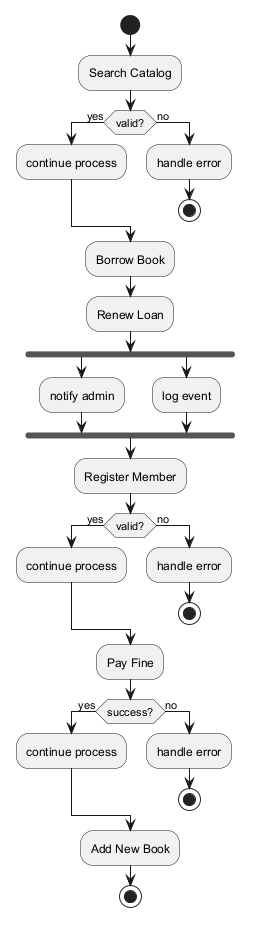

The diagram above was rendered by PlantUML. Its source (embedded in the PNG):
@startuml
skinparam monochrome true
start
:Search Catalog;
if (valid?) then (yes)
:continue process;
else (no)
:handle error;
stop
endif
:Borrow Book;
:Renew Loan;
fork
:notify admin;
fork again
:log event;
end fork
:Register Member;
if (valid?) then (yes)
:continue process;
else (no)
:handle error;
stop
endif
:Pay Fine;
if (success?) then (yes)
:continue process;
else (no)
:handle error;
stop
endif
:Add New Book;
stop
@enduml